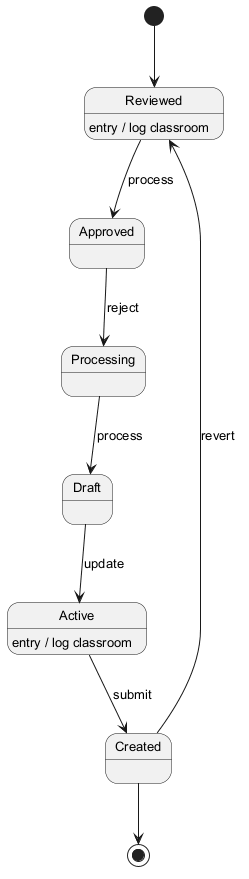

The diagram above was rendered by PlantUML. Its source (embedded in the PNG):
@startuml
skinparam defaultFontSize 13
[*] --> Reviewed
Reviewed --> Approved : process
Reviewed : entry / log classroom
Approved --> Processing : reject
Processing --> Draft : process
Draft --> Active : update
Active --> Created : submit
Active : entry / log classroom
Created --> Reviewed : revert
Created --> [*]
@enduml